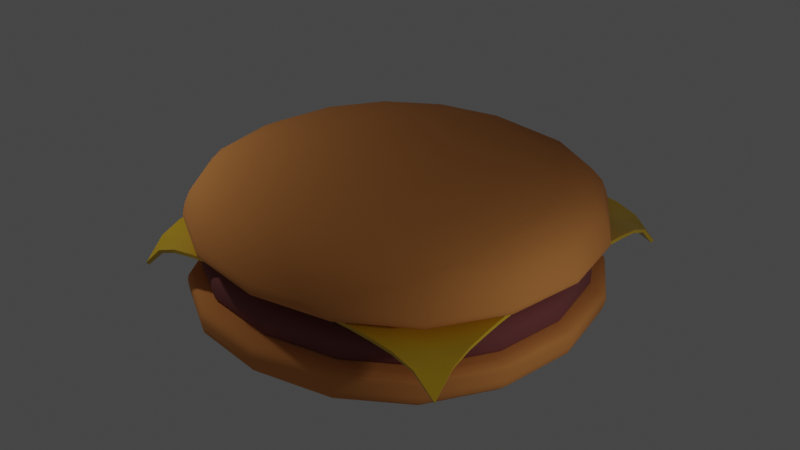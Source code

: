 # Source: hamburger.blend  (saved by Blender 2.93.20; exported with 4.5.12 LTS)
import bpy
from mathutils import Matrix  # noqa: F401  (used for matrix-valued properties, if any)

bpy.ops.wm.read_factory_settings(use_empty=True)
scene = bpy.context.scene
scene.name = 'Scene'

# ---- collections
col_collection = bpy.data.collections.new('Collection'); scene.collection.children.link(col_collection)

# ---- materials (node trees are filled in below, after node groups)
mat_bunmaterial = bpy.data.materials.new('bunMaterial')
mat_bunmaterial.use_transparent_shadow = False
mat_meatmaterial = bpy.data.materials.new('meatMaterial')
mat_meatmaterial.use_transparent_shadow = False
mat_material_005 = bpy.data.materials.new('Material.005')
mat_material_005.use_transparent_shadow = False

# ---- node groups
ng_auto_smooth = bpy.data.node_groups.new('Auto Smooth', 'GeometryNodeTree')
_s = ng_auto_smooth.interface.new_socket(name='Geometry', in_out='OUTPUT', socket_type='NodeSocketGeometry')
_s = ng_auto_smooth.interface.new_socket(name='Geometry', in_out='INPUT', socket_type='NodeSocketGeometry')
_s = ng_auto_smooth.interface.new_socket(name='Angle', in_out='INPUT', socket_type='NodeSocketFloat')
_s.subtype = 'ANGLE'
_s.min_value = 0.0
_s.max_value = 3.142
ng_auto_smooth.is_modifier = True
_N = ng_auto_smooth.nodes; _L = ng_auto_smooth.links
n0 = _N.new('NodeGroupOutput'); n0.name = 'Group Output'; n0.location = (480, -100)
n1 = _N.new('NodeGroupInput'); n1.name = 'Group Input'; n1.location = (-420, -300)
n2 = _N.new('NodeGroupInput'); n2.name = 'Group Input.001'; n2.location = (-60, -100)
n3 = _N.new('GeometryNodeSetShadeSmooth'); n3.name = 'Set Shade Smooth'; n3.location = (120, -100)
n3.domain = 'EDGE'
n4 = _N.new('GeometryNodeSetShadeSmooth'); n4.name = 'Set Shade Smooth.001'; n4.location = (300, -100)
n5 = _N.new('GeometryNodeInputMeshEdgeAngle'); n5.name = 'Edge Angle'; n5.location = (-420, -220)
n6 = _N.new('GeometryNodeInputEdgeSmooth'); n6.name = 'Is Edge Smooth'; n6.location = (-60, -160)
n7 = _N.new('GeometryNodeInputShadeSmooth'); n7.name = 'Is Face Smooth'; n7.location = (-240, -340)
n8 = _N.new('FunctionNodeBooleanMath'); n8.name = 'Boolean Math'; n8.location = (-60, -220)
n9 = _N.new('FunctionNodeCompare'); n9.name = 'Compare'; n9.location = (-240, -180)
n9.operation = 'LESS_EQUAL'
_L.new(n5.outputs[0], n9.inputs[0])
_L.new(n4.outputs[0], n0.inputs[0])
_L.new(n1.outputs[1], n9.inputs[1])
_L.new(n9.outputs[0], n8.inputs[0])
_L.new(n7.outputs[0], n8.inputs[1])
_L.new(n2.outputs[0], n3.inputs[0])
_L.new(n6.outputs[0], n3.inputs[1])
_L.new(n3.outputs[0], n4.inputs[0])
_L.new(n8.outputs[0], n3.inputs[2])
n0.is_active_output = True

# ---- material node trees
mat_bunmaterial.use_nodes = True; mat_bunmaterial.node_tree.nodes.clear()
_N = mat_bunmaterial.node_tree.nodes; _L = mat_bunmaterial.node_tree.links
n0 = _N.new('ShaderNodeBsdfPrincipled'); n0.name = 'Principled BSDF'; n0.location = (10, 300)
n0.distribution = 'GGX'
n0.subsurface_method = 'BURLEY'
n0.inputs[0].default_value = (0.8, 0.3109, 0.08196, 1.0)
n0.inputs[2].default_value = 1.0
n0.inputs[3].default_value = 1.45
n0.inputs[27].default_value = (0.0, 0.0, 0.0, 1.0)
n0.inputs[28].default_value = 1.0
n1 = _N.new('ShaderNodeOutputMaterial'); n1.name = 'Material Output'; n1.location = (300, 300)
_L.new(n0.outputs[0], n1.inputs[0])
n1.is_active_output = True
mat_meatmaterial.use_nodes = True; mat_meatmaterial.node_tree.nodes.clear()
_N = mat_meatmaterial.node_tree.nodes; _L = mat_meatmaterial.node_tree.links
n0 = _N.new('ShaderNodeBsdfPrincipled'); n0.name = 'Principled BSDF'; n0.location = (10, 300)
n0.distribution = 'GGX'
n0.subsurface_method = 'BURLEY'
n0.inputs[0].default_value = (0.2462, 0.07641, 0.07697, 1.0)
n0.inputs[2].default_value = 1.0
n0.inputs[3].default_value = 1.45
n0.inputs[27].default_value = (0.0, 0.0, 0.0, 1.0)
n0.inputs[28].default_value = 1.0
n1 = _N.new('ShaderNodeOutputMaterial'); n1.name = 'Material Output'; n1.location = (300, 300)
_L.new(n0.outputs[0], n1.inputs[0])
n1.is_active_output = True
mat_material_005.use_nodes = True; mat_material_005.node_tree.nodes.clear()
_N = mat_material_005.node_tree.nodes; _L = mat_material_005.node_tree.links
n0 = _N.new('ShaderNodeBsdfPrincipled'); n0.name = 'Principled BSDF'; n0.location = (10, 300)
n0.distribution = 'GGX'
n0.subsurface_method = 'BURLEY'
n0.inputs[0].default_value = (0.8, 0.508, 0.01857, 1.0)
n0.inputs[2].default_value = 0.2796
n0.inputs[3].default_value = 1.45
n0.inputs[27].default_value = (0.0, 0.0, 0.0, 1.0)
n0.inputs[28].default_value = 1.0
n1 = _N.new('ShaderNodeOutputMaterial'); n1.name = 'Material Output'; n1.location = (300, 300)
_L.new(n0.outputs[0], n1.inputs[0])
n1.is_active_output = True

# ---- world
world_world = bpy.data.worlds.new('World'); scene.world = world_world
world_world.use_nodes = True; world_world.node_tree.nodes.clear()
_N = world_world.node_tree.nodes; _L = world_world.node_tree.links
n0 = _N.new('ShaderNodeOutputWorld'); n0.name = 'World Output'; n0.location = (300, 300)
n1 = _N.new('ShaderNodeBackground'); n1.name = 'Background'; n1.location = (10, 300)
n1.inputs[0].default_value = (0.05088, 0.05088, 0.05088, 1.0)
_L.new(n1.outputs[0], n0.inputs[0])
n0.is_active_output = True
world_world.color = (0.05088, 0.05088, 0.05088)
world_world.use_sun_shadow = False
world_world.sun_shadow_jitter_overblur = 0.0

# ---- lights
light_point_001 = bpy.data.lights.new('Point.001', 'POINT')
light_point_001.transmission_factor = 0.0
light_point_001.energy = 300.0
light_point_001.shadow_soft_size = 0.25
light_point_001.shadow_maximum_resolution = 0.006
light_point_001.use_absolute_resolution = True
light_point_002 = bpy.data.lights.new('Point.002', 'POINT')
light_point_002.transmission_factor = 0.0
light_point_002.energy = 300.0
light_point_002.shadow_soft_size = 0.25
light_point_002.shadow_maximum_resolution = 0.006
light_point_002.use_absolute_resolution = True

# ---- meshes
me_cube_002 = bpy.data.meshes.new('Cube.002')
me_cube_002.from_pydata([(-4.939, -4.939, 0.6868), (-4.899, -4.132, 2.112), (-4.939, 4.939, 0.6868), (-4.69, 3.983, 1.818), (4.939, -4.939, 0.6868), (5.043, -4.99, 1.868), (4.948, 4.192, 0.9275), (4.172, 4.075, 2.038), (-5.003, -5.163, 1.662), (-4.777, 5.217, 1.523), (5.045, 4.936, 1.791), (4.951, -4.918, 1.725), (-4.912, 4.968, 1.246), (4.939, 4.939, 1.518), (4.939, -4.939, 1.518), (-4.933, -4.954, 1.43)], [], [(8, 1, 3, 9), (9, 3, 7, 10), (10, 7, 5, 11), (11, 5, 1, 8), (2, 6, 4, 0), (7, 3, 1, 5), (14, 11, 8, 15), (13, 10, 11, 14), (12, 9, 10, 13), (15, 8, 9, 12), (0, 15, 12, 2), (2, 12, 13, 6), (6, 13, 14, 4), (4, 14, 15, 0)])
me_cube_002.polygons.foreach_set('use_smooth', [True] * 14)
_uv = me_cube_002.uv_layers.new(name='UVMap')
_uv.uv.foreach_set('vector', [0.5899, 0.0, 0.625, 0.0, 0.625, 0.25, 0.5899, 0.25, 0.5899, 0.25, 0.625, 0.25, 0.625, 0.5, 0.5899, 0.5, 0.5899, 0.5, 0.625, 0.5, 0.625, 0.75, 0.5899, 0.75, 0.5899, 0.75, 0.625, 0.75, 0.625, 1.0, 0.5899, 1.0, 0.125, 0.5, 0.375, 0.5, 0.375, 0.75, 0.125, 0.75, 0.625, 0.5, 0.875, 0.5, 0.875, 0.75, 0.625, 0.75, 0.5219, 0.75, 0.5899, 0.75, 0.5899, 1.0, 0.5219, 1.0, 0.5219, 0.5, 0.5899, 0.5, 0.5899, 0.75, 0.5219, 0.75, 0.5219, 0.25, 0.5899, 0.25, 0.5899, 0.5, 0.5219, 0.5, 0.5219, 0.0, 0.5899, 0.0, 0.5899, 0.25, 0.5219, 0.25, 0.375, 0.0, 0.5219, 0.0, 0.5219, 0.25, 0.375, 0.25, 0.375, 0.25, 0.5219, 0.25, 0.5219, 0.5, 0.375, 0.5, 0.375, 0.5, 0.5219, 0.5, 0.5219, 0.75, 0.375, 0.75, 0.375, 0.75, 0.5219, 0.75, 0.5219, 1.0, 0.375, 1.0])
me_cube_002.materials.append(mat_bunmaterial)
me_cube_002.use_remesh_fix_poles = True
me_cube_002.use_remesh_preserve_attributes = False
me_cube_002.update()
me_cube_003 = bpy.data.meshes.new('Cube.003')
me_cube_003.from_pydata([(-4.555, -4.555, 1.657), (-4.488, -4.538, 2.782), (-4.555, 4.555, 1.657), (-4.488, 4.571, 2.782), (4.555, -4.555, 1.657), (4.622, -4.538, 2.782), (4.555, 4.555, 1.657), (4.622, 4.571, 2.782), (-4.778, -4.609, 2.041), (-4.569, 4.501, 2.026), (4.541, 4.501, 2.026), (4.75, -4.609, 2.041), (-4.613, 4.591, 1.854), (4.496, 4.591, 1.854), (4.705, -4.519, 1.839), (-4.822, -4.519, 1.839)], [], [(8, 1, 3, 9), (9, 3, 7, 10), (10, 7, 5, 11), (11, 5, 1, 8), (2, 6, 4, 0), (7, 3, 1, 5), (14, 11, 8, 15), (13, 10, 11, 14), (12, 9, 10, 13), (15, 8, 9, 12), (0, 15, 12, 2), (2, 12, 13, 6), (6, 13, 14, 4), (4, 14, 15, 0)])
me_cube_003.polygons.foreach_set('use_smooth', [True] * 14)
_uv = me_cube_003.uv_layers.new(name='UVMap')
_uv.uv.foreach_set('vector', [0.5899, 0.0, 0.625, 0.0, 0.625, 0.25, 0.5899, 0.25, 0.5899, 0.25, 0.625, 0.25, 0.625, 0.5, 0.5899, 0.5, 0.5899, 0.5, 0.625, 0.5, 0.625, 0.75, 0.5899, 0.75, 0.5899, 0.75, 0.625, 0.75, 0.625, 1.0, 0.5899, 1.0, 0.125, 0.5, 0.375, 0.5, 0.375, 0.75, 0.125, 0.75, 0.625, 0.5, 0.875, 0.5, 0.875, 0.75, 0.625, 0.75, 0.5219, 0.75, 0.5899, 0.75, 0.5899, 1.0, 0.5219, 1.0, 0.5219, 0.5, 0.5899, 0.5, 0.5899, 0.75, 0.5219, 0.75, 0.5219, 0.25, 0.5899, 0.25, 0.5899, 0.5, 0.5219, 0.5, 0.5219, 0.0, 0.5899, 0.0, 0.5899, 0.25, 0.5219, 0.25, 0.375, 0.0, 0.5219, 0.0, 0.5219, 0.25, 0.375, 0.25, 0.375, 0.25, 0.5219, 0.25, 0.5219, 0.5, 0.375, 0.5, 0.375, 0.5, 0.5219, 0.5, 0.5219, 0.75, 0.375, 0.75, 0.375, 0.75, 0.5219, 0.75, 0.5219, 1.0, 0.375, 1.0])
me_cube_003.materials.append(mat_meatmaterial)
me_cube_003.use_remesh_fix_poles = True
me_cube_003.use_remesh_preserve_attributes = False
me_cube_003.update()
me_plane = bpy.data.meshes.new('Plane')
me_plane.from_pydata([(-4.024, -4.024, -0.8238), (4.024, -4.024, -0.8238), (-4.024, 4.024, -0.8238), (4.024, 4.024, -0.8238), (-4.024, 3.521, -0.3432), (-4.024, 3.018, -0.1554), (-4.024, 2.515, -0.07756), (-4.024, 2.012, -0.0265), (-4.024, 1.509, -0.002214), (-4.024, 1.006, 0.0), (-4.024, 0.5031, 0.0), (-4.024, -3.576e-07, 0.0), (-4.024, -0.5031, 0.0), (-4.024, -1.006, 0.0), (-4.024, -1.509, -0.002214), (-4.024, -2.012, -0.0265), (-4.024, -2.515, -0.07756), (-4.024, -3.018, -0.1554), (-4.024, -3.521, -0.3432), (-3.521, -4.024, -0.3432), (-3.018, -4.024, -0.1554), (-2.515, -4.024, -0.07756), (-2.012, -4.024, -0.0265), (-1.509, -4.024, -0.002214), (-1.006, -4.024, 0.0), (-0.5031, -4.024, 0.0), (3.576e-07, -4.024, 0.0), (0.5031, -4.024, 0.0), (1.006, -4.024, 0.0), (1.509, -4.024, -0.002214), (2.012, -4.024, -0.0265), (2.515, -4.024, -0.07756), (3.018, -4.024, -0.1554), (3.521, -4.024, -0.3432), (4.024, -3.521, -0.3432), (4.024, -3.018, -0.1554), (4.024, -2.515, -0.07756), (4.024, -2.012, -0.0265), (4.024, -1.509, -0.002214), (4.024, -1.006, 0.0), (4.024, -0.5031, 0.0), (4.024, 3.576e-07, 0.0), (4.024, 0.5031, 0.0), (4.024, 1.006, 0.0), (4.024, 1.509, -0.002214), (4.024, 2.012, -0.0265), (4.024, 2.515, -0.07756), (4.024, 3.018, -0.1554), (4.024, 3.521, -0.3432), (3.521, 4.024, -0.3432), (3.018, 4.024, -0.1554), (2.515, 4.024, -0.07756), (2.012, 4.024, -0.0265), (1.509, 4.024, -0.002214), (1.006, 4.024, 0.0), (0.5031, 4.024, 0.0), (-3.576e-07, 4.024, 0.0), (-0.5031, 4.024, 0.0), (-1.006, 4.024, 0.0), (-1.509, 4.024, -0.002214), (-2.012, 4.024, -0.0265), (-2.515, 4.024, -0.07756), (-3.018, 4.024, -0.1554), (-3.521, 4.024, -0.3432), (-3.521, -3.521, -0.2322), (-3.521, -3.018, -0.1346), (-3.521, -2.515, -0.06746), (-3.521, -2.012, -0.02206), (-3.521, -1.509, -0.001267), (-3.521, -1.006, 0.0), (-3.521, -0.5031, 0.0), (-3.521, 3.576e-07, 0.0), (-3.521, 0.5031, 0.0), (-3.521, 1.006, 0.0), (-3.521, 1.509, -0.001267), (-3.521, 2.012, -0.02206), (-3.521, 2.515, -0.06746), (-3.521, 3.018, -0.1346), (-3.521, 3.521, -0.2322), (-3.018, -3.521, -0.1346), (-3.018, -3.018, -0.08902), (-3.018, -2.515, -0.04344), (-3.018, -2.012, -0.01169), (-3.018, -1.509, -6.148e-06), (-3.018, -1.006, 0.0), (-3.018, -0.5031, 0.0), (-3.018, 3.576e-07, 0.0), (-3.018, 0.5031, 0.0), (-3.018, 1.006, 0.0), (-3.018, 1.509, -6.149e-06), (-3.018, 2.012, -0.01169), (-3.018, 2.515, -0.04344), (-3.018, 3.018, -0.08902), (-3.018, 3.521, -0.1346), (-2.515, -3.521, -0.06746), (-2.515, -3.018, -0.04344), (-2.515, -2.515, -0.01814), (-2.515, -2.012, -0.002214), (-2.515, -1.509, 0.0), (-2.515, -1.006, 0.0), (-2.515, -0.5031, 0.0), (-2.515, 3.576e-07, 0.0), (-2.515, 0.5031, 0.0), (-2.515, 1.006, 0.0), (-2.515, 1.509, 0.0), (-2.515, 2.012, -0.002214), (-2.515, 2.515, -0.01814), (-2.515, 3.018, -0.04344), (-2.515, 3.521, -0.06746), (-2.012, -3.521, -0.02206), (-2.012, -3.018, -0.01169), (-2.012, -2.515, -0.002214), (-2.012, -2.012, 0.0), (-2.012, -1.509, 0.0), (-2.012, -1.006, 0.0), (-2.012, -0.5031, 0.0), (-2.012, 3.576e-07, 0.0), (-2.012, 0.5031, 0.0), (-2.012, 1.006, 0.0), (-2.012, 1.509, 0.0), (-2.012, 2.012, 0.0), (-2.012, 2.515, -0.002214), (-2.012, 3.018, -0.01169), (-2.012, 3.521, -0.02206), (-1.509, -3.521, -0.001267), (-1.509, -3.018, -6.148e-06), (-1.509, -2.515, 0.0), (-1.509, -2.012, 0.0), (-1.509, -1.509, 0.0), (-1.509, -1.006, 0.0), (-1.509, -0.5031, 0.0), (-1.509, 3.576e-07, 0.0), (-1.509, 0.5031, 0.0), (-1.509, 1.006, 0.0), (-1.509, 1.509, 0.0), (-1.509, 2.012, 0.0), (-1.509, 2.515, 0.0), (-1.509, 3.018, -6.149e-06), (-1.509, 3.521, -0.001267), (-1.006, -3.521, 0.0), (-1.006, -3.018, 0.0), (-1.006, -2.515, 0.0), (-1.006, -2.012, 0.0), (-1.006, -1.509, 0.0), (-1.006, -1.006, 0.0), (-1.006, -0.5031, 0.0), (-1.006, 3.576e-07, 0.0), (-1.006, 0.5031, 0.0), (-1.006, 1.006, 0.0), (-1.006, 1.509, 0.0), (-1.006, 2.012, 0.0), (-1.006, 2.515, 0.0), (-1.006, 3.018, 0.0), (-1.006, 3.521, 0.0), (-0.5031, -3.521, 0.0), (-0.5031, -3.018, 0.0), (-0.5031, -2.515, 0.0), (-0.5031, -2.012, 0.0), (-0.5031, -1.509, 0.0), (-0.5031, -1.006, 0.0), (-0.5031, -0.5031, 0.0), (-0.5031, 3.576e-07, 0.0), (-0.5031, 0.5031, 0.0), (-0.5031, 1.006, 0.0), (-0.5031, 1.509, 0.0), (-0.5031, 2.012, 0.0), (-0.5031, 2.515, 0.0), (-0.5031, 3.018, 0.0), (-0.5031, 3.521, 0.0), (3.129e-07, -3.521, 0.0), (2.682e-07, -3.018, 0.0), (2.235e-07, -2.515, 0.0), (1.788e-07, -2.012, 0.0), (1.341e-07, -1.509, 0.0), (8.941e-08, -1.006, 0.0), (4.47e-08, -0.5031, 0.0), (0.0, 3.576e-07, 0.0), (-4.47e-08, 0.5031, 0.0), (-8.941e-08, 1.006, 0.0), (-1.341e-07, 1.509, 0.0), (-1.788e-07, 2.012, 0.0), (-2.235e-07, 2.515, 0.0), (-2.682e-07, 3.018, 0.0), (-3.129e-07, 3.521, 0.0), (0.5031, -3.521, 0.0), (0.5031, -3.018, 0.0), (0.5031, -2.515, 0.0), (0.5031, -2.012, 0.0), (0.5031, -1.509, 0.0), (0.5031, -1.006, 0.0), (0.5031, -0.5031, 0.0), (0.5031, 3.576e-07, 0.0), (0.5031, 0.5031, 0.0), (0.5031, 1.006, 0.0), (0.5031, 1.509, 0.0), (0.5031, 2.012, 0.0), (0.5031, 2.515, 0.0), (0.5031, 3.018, 0.0), (0.5031, 3.521, 0.0), (1.006, -3.521, 0.0), (1.006, -3.018, 0.0), (1.006, -2.515, 0.0), (1.006, -2.012, 0.0), (1.006, -1.509, 0.0), (1.006, -1.006, 0.0), (1.006, -0.5031, 0.0), (1.006, 3.576e-07, 0.0), (1.006, 0.5031, 0.0), (1.006, 1.006, 0.0), (1.006, 1.509, 0.0), (1.006, 2.012, 0.0), (1.006, 2.515, 0.0), (1.006, 3.018, 0.0), (1.006, 3.521, 0.0), (1.509, -3.521, -0.001267), (1.509, -3.018, -6.149e-06), (1.509, -2.515, 0.0), (1.509, -2.012, 0.0), (1.509, -1.509, 0.0), (1.509, -1.006, 0.0), (1.509, -0.5031, 0.0), (1.509, 3.576e-07, 0.0), (1.509, 0.5031, 0.0), (1.509, 1.006, 0.0), (1.509, 1.509, 0.0), (1.509, 2.012, 0.0), (1.509, 2.515, 0.0), (1.509, 3.018, -6.149e-06), (1.509, 3.521, -0.001267), (2.012, -3.521, -0.02206), (2.012, -3.018, -0.01169), (2.012, -2.515, -0.002214), (2.012, -2.012, 0.0), (2.012, -1.509, 0.0), (2.012, -1.006, 0.0), (2.012, -0.5031, 0.0), (2.012, 3.576e-07, 0.0), (2.012, 0.5031, 0.0), (2.012, 1.006, 0.0), (2.012, 1.509, 0.0), (2.012, 2.012, 0.0), (2.012, 2.515, -0.002214), (2.012, 3.018, -0.01169), (2.012, 3.521, -0.02206), (2.515, -3.521, -0.06746), (2.515, -3.018, -0.04344), (2.515, -2.515, -0.01814), (2.515, -2.012, -0.002214), (2.515, -1.509, 0.0), (2.515, -1.006, 0.0), (2.515, -0.5031, 0.0), (2.515, 3.576e-07, 0.0), (2.515, 0.5031, 0.0), (2.515, 1.006, 0.0), (2.515, 1.509, 0.0), (2.515, 2.012, -0.002214), (2.515, 2.515, -0.01814), (2.515, 3.018, -0.04344), (2.515, 3.521, -0.06746), (3.018, -3.521, -0.1346), (3.018, -3.018, -0.08902), (3.018, -2.515, -0.04344), (3.018, -2.012, -0.01169), (3.018, -1.509, -6.148e-06), (3.018, -1.006, 0.0), (3.018, -0.5031, 0.0), (3.018, 3.576e-07, 0.0), (3.018, 0.5031, 0.0), (3.018, 1.006, 0.0), (3.018, 1.509, -6.149e-06), (3.018, 2.012, -0.01169), (3.018, 2.515, -0.04344), (3.018, 3.018, -0.08902), (3.018, 3.521, -0.1346), (3.521, -3.521, -0.2322), (3.521, -3.018, -0.1346), (3.521, -2.515, -0.06746), (3.521, -2.012, -0.02206), (3.521, -1.509, -0.001267), (3.521, -1.006, 0.0), (3.521, -0.5031, 0.0), (3.521, 3.576e-07, 0.0), (3.521, 0.5031, 0.0), (3.521, 1.006, 0.0), (3.521, 1.509, -0.001267), (3.521, 2.012, -0.02206), (3.521, 2.515, -0.06746), (3.521, 3.018, -0.1346), (3.521, 3.521, -0.2322)], [], [(288, 48, 3, 49), (4, 78, 63, 2), (78, 93, 62, 63), (93, 108, 61, 62), (108, 123, 60, 61), (123, 138, 59, 60), (138, 153, 58, 59), (153, 168, 57, 58), (168, 183, 56, 57), (183, 198, 55, 56), (198, 213, 54, 55), (213, 228, 53, 54), (228, 243, 52, 53), (243, 258, 51, 52), (258, 273, 50, 51), (273, 288, 49, 50), (0, 19, 64, 18), (18, 64, 65, 17), (17, 65, 66, 16), (16, 66, 67, 15), (15, 67, 68, 14), (14, 68, 69, 13), (13, 69, 70, 12), (12, 70, 71, 11), (11, 71, 72, 10), (10, 72, 73, 9), (9, 73, 74, 8), (8, 74, 75, 7), (7, 75, 76, 6), (6, 76, 77, 5), (5, 77, 78, 4), (19, 20, 79, 64), (64, 79, 80, 65), (65, 80, 81, 66), (66, 81, 82, 67), (67, 82, 83, 68), (68, 83, 84, 69), (69, 84, 85, 70), (70, 85, 86, 71), (71, 86, 87, 72), (72, 87, 88, 73), (73, 88, 89, 74), (74, 89, 90, 75), (75, 90, 91, 76), (76, 91, 92, 77), (77, 92, 93, 78), (20, 21, 94, 79), (79, 94, 95, 80), (80, 95, 96, 81), (81, 96, 97, 82), (82, 97, 98, 83), (83, 98, 99, 84), (84, 99, 100, 85), (85, 100, 101, 86), (86, 101, 102, 87), (87, 102, 103, 88), (88, 103, 104, 89), (89, 104, 105, 90), (90, 105, 106, 91), (91, 106, 107, 92), (92, 107, 108, 93), (21, 22, 109, 94), (94, 109, 110, 95), (95, 110, 111, 96), (96, 111, 112, 97), (97, 112, 113, 98), (98, 113, 114, 99), (99, 114, 115, 100), (100, 115, 116, 101), (101, 116, 117, 102), (102, 117, 118, 103), (103, 118, 119, 104), (104, 119, 120, 105), (105, 120, 121, 106), (106, 121, 122, 107), (107, 122, 123, 108), (22, 23, 124, 109), (109, 124, 125, 110), (110, 125, 126, 111), (111, 126, 127, 112), (112, 127, 128, 113), (113, 128, 129, 114), (114, 129, 130, 115), (115, 130, 131, 116), (116, 131, 132, 117), (117, 132, 133, 118), (118, 133, 134, 119), (119, 134, 135, 120), (120, 135, 136, 121), (121, 136, 137, 122), (122, 137, 138, 123), (23, 24, 139, 124), (124, 139, 140, 125), (125, 140, 141, 126), (126, 141, 142, 127), (127, 142, 143, 128), (128, 143, 144, 129), (129, 144, 145, 130), (130, 145, 146, 131), (131, 146, 147, 132), (132, 147, 148, 133), (133, 148, 149, 134), (134, 149, 150, 135), (135, 150, 151, 136), (136, 151, 152, 137), (137, 152, 153, 138), (24, 25, 154, 139), (139, 154, 155, 140), (140, 155, 156, 141), (141, 156, 157, 142), (142, 157, 158, 143), (143, 158, 159, 144), (144, 159, 160, 145), (145, 160, 161, 146), (146, 161, 162, 147), (147, 162, 163, 148), (148, 163, 164, 149), (149, 164, 165, 150), (150, 165, 166, 151), (151, 166, 167, 152), (152, 167, 168, 153), (25, 26, 169, 154), (154, 169, 170, 155), (155, 170, 171, 156), (156, 171, 172, 157), (157, 172, 173, 158), (158, 173, 174, 159), (159, 174, 175, 160), (160, 175, 176, 161), (161, 176, 177, 162), (162, 177, 178, 163), (163, 178, 179, 164), (164, 179, 180, 165), (165, 180, 181, 166), (166, 181, 182, 167), (167, 182, 183, 168), (26, 27, 184, 169), (169, 184, 185, 170), (170, 185, 186, 171), (171, 186, 187, 172), (172, 187, 188, 173), (173, 188, 189, 174), (174, 189, 190, 175), (175, 190, 191, 176), (176, 191, 192, 177), (177, 192, 193, 178), (178, 193, 194, 179), (179, 194, 195, 180), (180, 195, 196, 181), (181, 196, 197, 182), (182, 197, 198, 183), (27, 28, 199, 184), (184, 199, 200, 185), (185, 200, 201, 186), (186, 201, 202, 187), (187, 202, 203, 188), (188, 203, 204, 189), (189, 204, 205, 190), (190, 205, 206, 191), (191, 206, 207, 192), (192, 207, 208, 193), (193, 208, 209, 194), (194, 209, 210, 195), (195, 210, 211, 196), (196, 211, 212, 197), (197, 212, 213, 198), (28, 29, 214, 199), (199, 214, 215, 200), (200, 215, 216, 201), (201, 216, 217, 202), (202, 217, 218, 203), (203, 218, 219, 204), (204, 219, 220, 205), (205, 220, 221, 206), (206, 221, 222, 207), (207, 222, 223, 208), (208, 223, 224, 209), (209, 224, 225, 210), (210, 225, 226, 211), (211, 226, 227, 212), (212, 227, 228, 213), (29, 30, 229, 214), (214, 229, 230, 215), (215, 230, 231, 216), (216, 231, 232, 217), (217, 232, 233, 218), (218, 233, 234, 219), (219, 234, 235, 220), (220, 235, 236, 221), (221, 236, 237, 222), (222, 237, 238, 223), (223, 238, 239, 224), (224, 239, 240, 225), (225, 240, 241, 226), (226, 241, 242, 227), (227, 242, 243, 228), (30, 31, 244, 229), (229, 244, 245, 230), (230, 245, 246, 231), (231, 246, 247, 232), (232, 247, 248, 233), (233, 248, 249, 234), (234, 249, 250, 235), (235, 250, 251, 236), (236, 251, 252, 237), (237, 252, 253, 238), (238, 253, 254, 239), (239, 254, 255, 240), (240, 255, 256, 241), (241, 256, 257, 242), (242, 257, 258, 243), (31, 32, 259, 244), (244, 259, 260, 245), (245, 260, 261, 246), (246, 261, 262, 247), (247, 262, 263, 248), (248, 263, 264, 249), (249, 264, 265, 250), (250, 265, 266, 251), (251, 266, 267, 252), (252, 267, 268, 253), (253, 268, 269, 254), (254, 269, 270, 255), (255, 270, 271, 256), (256, 271, 272, 257), (257, 272, 273, 258), (32, 33, 274, 259), (259, 274, 275, 260), (260, 275, 276, 261), (261, 276, 277, 262), (262, 277, 278, 263), (263, 278, 279, 264), (264, 279, 280, 265), (265, 280, 281, 266), (266, 281, 282, 267), (267, 282, 283, 268), (268, 283, 284, 269), (269, 284, 285, 270), (270, 285, 286, 271), (271, 286, 287, 272), (272, 287, 288, 273), (33, 1, 34, 274), (274, 34, 35, 275), (275, 35, 36, 276), (276, 36, 37, 277), (277, 37, 38, 278), (278, 38, 39, 279), (279, 39, 40, 280), (280, 40, 41, 281), (281, 41, 42, 282), (282, 42, 43, 283), (283, 43, 44, 284), (284, 44, 45, 285), (285, 45, 46, 286), (286, 46, 47, 287), (287, 47, 48, 288)])
me_plane.polygons.foreach_set('use_smooth', [True] * 256)
_uv = me_plane.uv_layers.new(name='UVMap')
_uv.uv.foreach_set('vector', [0.9375, 0.9375, 1.0, 0.9375, 1.0, 1.0, 0.9375, 1.0, 0.0, 0.9375, 0.0625, 0.9375, 0.0625, 1.0, 0.0, 1.0, 0.0625, 0.9375, 0.125, 0.9375, 0.125, 1.0, 0.0625, 1.0, 0.125, 0.9375, 0.1875, 0.9375, 0.1875, 1.0, 0.125, 1.0, 0.1875, 0.9375, 0.25, 0.9375, 0.25, 1.0, 0.1875, 1.0, 0.25, 0.9375, 0.3125, 0.9375, 0.3125, 1.0, 0.25, 1.0, 0.3125, 0.9375, 0.375, 0.9375, 0.375, 1.0, 0.3125, 1.0, 0.375, 0.9375, 0.4375, 0.9375, 0.4375, 1.0, 0.375, 1.0, 0.4375, 0.9375, 0.5, 0.9375, 0.5, 1.0, 0.4375, 1.0, 0.5, 0.9375, 0.5625, 0.9375, 0.5625, 1.0, 0.5, 1.0, 0.5625, 0.9375, 0.625, 0.9375, 0.625, 1.0, 0.5625, 1.0, 0.625, 0.9375, 0.6875, 0.9375, 0.6875, 1.0, 0.625, 1.0, 0.6875, 0.9375, 0.75, 0.9375, 0.75, 1.0, 0.6875, 1.0, 0.75, 0.9375, 0.8125, 0.9375, 0.8125, 1.0, 0.75, 1.0, 0.8125, 0.9375, 0.875, 0.9375, 0.875, 1.0, 0.8125, 1.0, 0.875, 0.9375, 0.9375, 0.9375, 0.9375, 1.0, 0.875, 1.0, 0.0, 0.0, 0.0625, 0.0, 0.0625, 0.0625, 0.0, 0.0625, 0.0, 0.0625, 0.0625, 0.0625, 0.0625, 0.125, 0.0, 0.125, 0.0, 0.125, 0.0625, 0.125, 0.0625, 0.1875, 0.0, 0.1875, 0.0, 0.1875, 0.0625, 0.1875, 0.0625, 0.25, 0.0, 0.25, 0.0, 0.25, 0.0625, 0.25, 0.0625, 0.3125, 0.0, 0.3125, 0.0, 0.3125, 0.0625, 0.3125, 0.0625, 0.375, 0.0, 0.375, 0.0, 0.375, 0.0625, 0.375, 0.0625, 0.4375, 0.0, 0.4375, 0.0, 0.4375, 0.0625, 0.4375, 0.0625, 0.5, 0.0, 0.5, 0.0, 0.5, 0.0625, 0.5, 0.0625, 0.5625, 0.0, 0.5625, 0.0, 0.5625, 0.0625, 0.5625, 0.0625, 0.625, 0.0, 0.625, 0.0, 0.625, 0.0625, 0.625, 0.0625, 0.6875, 0.0, 0.6875, 0.0, 0.6875, 0.0625, 0.6875, 0.0625, 0.75, 0.0, 0.75, 0.0, 0.75, 0.0625, 0.75, 0.0625, 0.8125, 0.0, 0.8125, 0.0, 0.8125, 0.0625, 0.8125, 0.0625, 0.875, 0.0, 0.875, 0.0, 0.875, 0.0625, 0.875, 0.0625, 0.9375, 0.0, 0.9375, 0.0625, 0.0, 0.125, 0.0, 0.125, 0.0625, 0.0625, 0.0625, 0.0625, 0.0625, 0.125, 0.0625, 0.125, 0.125, 0.0625, 0.125, 0.0625, 0.125, 0.125, 0.125, 0.125, 0.1875, 0.0625, 0.1875, 0.0625, 0.1875, 0.125, 0.1875, 0.125, 0.25, 0.0625, 0.25, 0.0625, 0.25, 0.125, 0.25, 0.125, 0.3125, 0.0625, 0.3125, 0.0625, 0.3125, 0.125, 0.3125, 0.125, 0.375, 0.0625, 0.375, 0.0625, 0.375, 0.125, 0.375, 0.125, 0.4375, 0.0625, 0.4375, 0.0625, 0.4375, 0.125, 0.4375, 0.125, 0.5, 0.0625, 0.5, 0.0625, 0.5, 0.125, 0.5, 0.125, 0.5625, 0.0625, 0.5625, 0.0625, 0.5625, 0.125, 0.5625, 0.125, 0.625, 0.0625, 0.625, 0.0625, 0.625, 0.125, 0.625, 0.125, 0.6875, 0.0625, 0.6875, 0.0625, 0.6875, 0.125, 0.6875, 0.125, 0.75, 0.0625, 0.75, 0.0625, 0.75, 0.125, 0.75, 0.125, 0.8125, 0.0625, 0.8125, 0.0625, 0.8125, 0.125, 0.8125, 0.125, 0.875, 0.0625, 0.875, 0.0625, 0.875, 0.125, 0.875, 0.125, 0.9375, 0.0625, 0.9375, 0.125, 0.0, 0.1875, 0.0, 0.1875, 0.0625, 0.125, 0.0625, 0.125, 0.0625, 0.1875, 0.0625, 0.1875, 0.125, 0.125, 0.125, 0.125, 0.125, 0.1875, 0.125, 0.1875, 0.1875, 0.125, 0.1875, 0.125, 0.1875, 0.1875, 0.1875, 0.1875, 0.25, 0.125, 0.25, 0.125, 0.25, 0.1875, 0.25, 0.1875, 0.3125, 0.125, 0.3125, 0.125, 0.3125, 0.1875, 0.3125, 0.1875, 0.375, 0.125, 0.375, 0.125, 0.375, 0.1875, 0.375, 0.1875, 0.4375, 0.125, 0.4375, 0.125, 0.4375, 0.1875, 0.4375, 0.1875, 0.5, 0.125, 0.5, 0.125, 0.5, 0.1875, 0.5, 0.1875, 0.5625, 0.125, 0.5625, 0.125, 0.5625, 0.1875, 0.5625, 0.1875, 0.625, 0.125, 0.625, 0.125, 0.625, 0.1875, 0.625, 0.1875, 0.6875, 0.125, 0.6875, 0.125, 0.6875, 0.1875, 0.6875, 0.1875, 0.75, 0.125, 0.75, 0.125, 0.75, 0.1875, 0.75, 0.1875, 0.8125, 0.125, 0.8125, 0.125, 0.8125, 0.1875, 0.8125, 0.1875, 0.875, 0.125, 0.875, 0.125, 0.875, 0.1875, 0.875, 0.1875, 0.9375, 0.125, 0.9375, 0.1875, 0.0, 0.25, 0.0, 0.25, 0.0625, 0.1875, 0.0625, 0.1875, 0.0625, 0.25, 0.0625, 0.25, 0.125, 0.1875, 0.125, 0.1875, 0.125, 0.25, 0.125, 0.25, 0.1875, 0.1875, 0.1875, 0.1875, 0.1875, 0.25, 0.1875, 0.25, 0.25, 0.1875, 0.25, 0.1875, 0.25, 0.25, 0.25, 0.25, 0.3125, 0.1875, 0.3125, 0.1875, 0.3125, 0.25, 0.3125, 0.25, 0.375, 0.1875, 0.375, 0.1875, 0.375, 0.25, 0.375, 0.25, 0.4375, 0.1875, 0.4375, 0.1875, 0.4375, 0.25, 0.4375, 0.25, 0.5, 0.1875, 0.5, 0.1875, 0.5, 0.25, 0.5, 0.25, 0.5625, 0.1875, 0.5625, 0.1875, 0.5625, 0.25, 0.5625, 0.25, 0.625, 0.1875, 0.625, 0.1875, 0.625, 0.25, 0.625, 0.25, 0.6875, 0.1875, 0.6875, 0.1875, 0.6875, 0.25, 0.6875, 0.25, 0.75, 0.1875, 0.75, 0.1875, 0.75, 0.25, 0.75, 0.25, 0.8125, 0.1875, 0.8125, 0.1875, 0.8125, 0.25, 0.8125, 0.25, 0.875, 0.1875, 0.875, 0.1875, 0.875, 0.25, 0.875, 0.25, 0.9375, 0.1875, 0.9375, 0.25, 0.0, 0.3125, 0.0, 0.3125, 0.0625, 0.25, 0.0625, 0.25, 0.0625, 0.3125, 0.0625, 0.3125, 0.125, 0.25, 0.125, 0.25, 0.125, 0.3125, 0.125, 0.3125, 0.1875, 0.25, 0.1875, 0.25, 0.1875, 0.3125, 0.1875, 0.3125, 0.25, 0.25, 0.25, 0.25, 0.25, 0.3125, 0.25, 0.3125, 0.3125, 0.25, 0.3125, 0.25, 0.3125, 0.3125, 0.3125, 0.3125, 0.375, 0.25, 0.375, 0.25, 0.375, 0.3125, 0.375, 0.3125, 0.4375, 0.25, 0.4375, 0.25, 0.4375, 0.3125, 0.4375, 0.3125, 0.5, 0.25, 0.5, 0.25, 0.5, 0.3125, 0.5, 0.3125, 0.5625, 0.25, 0.5625, 0.25, 0.5625, 0.3125, 0.5625, 0.3125, 0.625, 0.25, 0.625, 0.25, 0.625, 0.3125, 0.625, 0.3125, 0.6875, 0.25, 0.6875, 0.25, 0.6875, 0.3125, 0.6875, 0.3125, 0.75, 0.25, 0.75, 0.25, 0.75, 0.3125, 0.75, 0.3125, 0.8125, 0.25, 0.8125, 0.25, 0.8125, 0.3125, 0.8125, 0.3125, 0.875, 0.25, 0.875, 0.25, 0.875, 0.3125, 0.875, 0.3125, 0.9375, 0.25, 0.9375, 0.3125, 0.0, 0.375, 0.0, 0.375, 0.0625, 0.3125, 0.0625, 0.3125, 0.0625, 0.375, 0.0625, 0.375, 0.125, 0.3125, 0.125, 0.3125, 0.125, 0.375, 0.125, 0.375, 0.1875, 0.3125, 0.1875, 0.3125, 0.1875, 0.375, 0.1875, 0.375, 0.25, 0.3125, 0.25, 0.3125, 0.25, 0.375, 0.25, 0.375, 0.3125, 0.3125, 0.3125, 0.3125, 0.3125, 0.375, 0.3125, 0.375, 0.375, 0.3125, 0.375, 0.3125, 0.375, 0.375, 0.375, 0.375, 0.4375, 0.3125, 0.4375, 0.3125, 0.4375, 0.375, 0.4375, 0.375, 0.5, 0.3125, 0.5, 0.3125, 0.5, 0.375, 0.5, 0.375, 0.5625, 0.3125, 0.5625, 0.3125, 0.5625, 0.375, 0.5625, 0.375, 0.625, 0.3125, 0.625, 0.3125, 0.625, 0.375, 0.625, 0.375, 0.6875, 0.3125, 0.6875, 0.3125, 0.6875, 0.375, 0.6875, 0.375, 0.75, 0.3125, 0.75, 0.3125, 0.75, 0.375, 0.75, 0.375, 0.8125, 0.3125, 0.8125, 0.3125, 0.8125, 0.375, 0.8125, 0.375, 0.875, 0.3125, 0.875, 0.3125, 0.875, 0.375, 0.875, 0.375, 0.9375, 0.3125, 0.9375, 0.375, 0.0, 0.4375, 0.0, 0.4375, 0.0625, 0.375, 0.0625, 0.375, 0.0625, 0.4375, 0.0625, 0.4375, 0.125, 0.375, 0.125, 0.375, 0.125, 0.4375, 0.125, 0.4375, 0.1875, 0.375, 0.1875, 0.375, 0.1875, 0.4375, 0.1875, 0.4375, 0.25, 0.375, 0.25, 0.375, 0.25, 0.4375, 0.25, 0.4375, 0.3125, 0.375, 0.3125, 0.375, 0.3125, 0.4375, 0.3125, 0.4375, 0.375, 0.375, 0.375, 0.375, 0.375, 0.4375, 0.375, 0.4375, 0.4375, 0.375, 0.4375, 0.375, 0.4375, 0.4375, 0.4375, 0.4375, 0.5, 0.375, 0.5, 0.375, 0.5, 0.4375, 0.5, 0.4375, 0.5625, 0.375, 0.5625, 0.375, 0.5625, 0.4375, 0.5625, 0.4375, 0.625, 0.375, 0.625, 0.375, 0.625, 0.4375, 0.625, 0.4375, 0.6875, 0.375, 0.6875, 0.375, 0.6875, 0.4375, 0.6875, 0.4375, 0.75, 0.375, 0.75, 0.375, 0.75, 0.4375, 0.75, 0.4375, 0.8125, 0.375, 0.8125, 0.375, 0.8125, 0.4375, 0.8125, 0.4375, 0.875, 0.375, 0.875, 0.375, 0.875, 0.4375, 0.875, 0.4375, 0.9375, 0.375, 0.9375, 0.4375, 0.0, 0.5, 0.0, 0.5, 0.0625, 0.4375, 0.0625, 0.4375, 0.0625, 0.5, 0.0625, 0.5, 0.125, 0.4375, 0.125, 0.4375, 0.125, 0.5, 0.125, 0.5, 0.1875, 0.4375, 0.1875, 0.4375, 0.1875, 0.5, 0.1875, 0.5, 0.25, 0.4375, 0.25, 0.4375, 0.25, 0.5, 0.25, 0.5, 0.3125, 0.4375, 0.3125, 0.4375, 0.3125, 0.5, 0.3125, 0.5, 0.375, 0.4375, 0.375, 0.4375, 0.375, 0.5, 0.375, 0.5, 0.4375, 0.4375, 0.4375, 0.4375, 0.4375, 0.5, 0.4375, 0.5, 0.5, 0.4375, 0.5, 0.4375, 0.5, 0.5, 0.5, 0.5, 0.5625, 0.4375, 0.5625, 0.4375, 0.5625, 0.5, 0.5625, 0.5, 0.625, 0.4375, 0.625, 0.4375, 0.625, 0.5, 0.625, 0.5, 0.6875, 0.4375, 0.6875, 0.4375, 0.6875, 0.5, 0.6875, 0.5, 0.75, 0.4375, 0.75, 0.4375, 0.75, 0.5, 0.75, 0.5, 0.8125, 0.4375, 0.8125, 0.4375, 0.8125, 0.5, 0.8125, 0.5, 0.875, 0.4375, 0.875, 0.4375, 0.875, 0.5, 0.875, 0.5, 0.9375, 0.4375, 0.9375, 0.5, 0.0, 0.5625, 0.0, 0.5625, 0.0625, 0.5, 0.0625, 0.5, 0.0625, 0.5625, 0.0625, 0.5625, 0.125, 0.5, 0.125, 0.5, 0.125, 0.5625, 0.125, 0.5625, 0.1875, 0.5, 0.1875, 0.5, 0.1875, 0.5625, 0.1875, 0.5625, 0.25, 0.5, 0.25, 0.5, 0.25, 0.5625, 0.25, 0.5625, 0.3125, 0.5, 0.3125, 0.5, 0.3125, 0.5625, 0.3125, 0.5625, 0.375, 0.5, 0.375, 0.5, 0.375, 0.5625, 0.375, 0.5625, 0.4375, 0.5, 0.4375, 0.5, 0.4375, 0.5625, 0.4375, 0.5625, 0.5, 0.5, 0.5, 0.5, 0.5, 0.5625, 0.5, 0.5625, 0.5625, 0.5, 0.5625, 0.5, 0.5625, 0.5625, 0.5625, 0.5625, 0.625, 0.5, 0.625, 0.5, 0.625, 0.5625, 0.625, 0.5625, 0.6875, 0.5, 0.6875, 0.5, 0.6875, 0.5625, 0.6875, 0.5625, 0.75, 0.5, 0.75, 0.5, 0.75, 0.5625, 0.75, 0.5625, 0.8125, 0.5, 0.8125, 0.5, 0.8125, 0.5625, 0.8125, 0.5625, 0.875, 0.5, 0.875, 0.5, 0.875, 0.5625, 0.875, 0.5625, 0.9375, 0.5, 0.9375, 0.5625, 0.0, 0.625, 0.0, 0.625, 0.0625, 0.5625, 0.0625, 0.5625, 0.0625, 0.625, 0.0625, 0.625, 0.125, 0.5625, 0.125, 0.5625, 0.125, 0.625, 0.125, 0.625, 0.1875, 0.5625, 0.1875, 0.5625, 0.1875, 0.625, 0.1875, 0.625, 0.25, 0.5625, 0.25, 0.5625, 0.25, 0.625, 0.25, 0.625, 0.3125, 0.5625, 0.3125, 0.5625, 0.3125, 0.625, 0.3125, 0.625, 0.375, 0.5625, 0.375, 0.5625, 0.375, 0.625, 0.375, 0.625, 0.4375, 0.5625, 0.4375, 0.5625, 0.4375, 0.625, 0.4375, 0.625, 0.5, 0.5625, 0.5, 0.5625, 0.5, 0.625, 0.5, 0.625, 0.5625, 0.5625, 0.5625, 0.5625, 0.5625, 0.625, 0.5625, 0.625, 0.625, 0.5625, 0.625, 0.5625, 0.625, 0.625, 0.625, 0.625, 0.6875, 0.5625, 0.6875, 0.5625, 0.6875, 0.625, 0.6875, 0.625, 0.75, 0.5625, 0.75, 0.5625, 0.75, 0.625, 0.75, 0.625, 0.8125, 0.5625, 0.8125, 0.5625, 0.8125, 0.625, 0.8125, 0.625, 0.875, 0.5625, 0.875, 0.5625, 0.875, 0.625, 0.875, 0.625, 0.9375, 0.5625, 0.9375, 0.625, 0.0, 0.6875, 0.0, 0.6875, 0.0625, 0.625, 0.0625, 0.625, 0.0625, 0.6875, 0.0625, 0.6875, 0.125, 0.625, 0.125, 0.625, 0.125, 0.6875, 0.125, 0.6875, 0.1875, 0.625, 0.1875, 0.625, 0.1875, 0.6875, 0.1875, 0.6875, 0.25, 0.625, 0.25, 0.625, 0.25, 0.6875, 0.25, 0.6875, 0.3125, 0.625, 0.3125, 0.625, 0.3125, 0.6875, 0.3125, 0.6875, 0.375, 0.625, 0.375, 0.625, 0.375, 0.6875, 0.375, 0.6875, 0.4375, 0.625, 0.4375, 0.625, 0.4375, 0.6875, 0.4375, 0.6875, 0.5, 0.625, 0.5, 0.625, 0.5, 0.6875, 0.5, 0.6875, 0.5625, 0.625, 0.5625, 0.625, 0.5625, 0.6875, 0.5625, 0.6875, 0.625, 0.625, 0.625, 0.625, 0.625, 0.6875, 0.625, 0.6875, 0.6875, 0.625, 0.6875, 0.625, 0.6875, 0.6875, 0.6875, 0.6875, 0.75, 0.625, 0.75, 0.625, 0.75, 0.6875, 0.75, 0.6875, 0.8125, 0.625, 0.8125, 0.625, 0.8125, 0.6875, 0.8125, 0.6875, 0.875, 0.625, 0.875, 0.625, 0.875, 0.6875, 0.875, 0.6875, 0.9375, 0.625, 0.9375, 0.6875, 0.0, 0.75, 0.0, 0.75, 0.0625, 0.6875, 0.0625, 0.6875, 0.0625, 0.75, 0.0625, 0.75, 0.125, 0.6875, 0.125, 0.6875, 0.125, 0.75, 0.125, 0.75, 0.1875, 0.6875, 0.1875, 0.6875, 0.1875, 0.75, 0.1875, 0.75, 0.25, 0.6875, 0.25, 0.6875, 0.25, 0.75, 0.25, 0.75, 0.3125, 0.6875, 0.3125, 0.6875, 0.3125, 0.75, 0.3125, 0.75, 0.375, 0.6875, 0.375, 0.6875, 0.375, 0.75, 0.375, 0.75, 0.4375, 0.6875, 0.4375, 0.6875, 0.4375, 0.75, 0.4375, 0.75, 0.5, 0.6875, 0.5, 0.6875, 0.5, 0.75, 0.5, 0.75, 0.5625, 0.6875, 0.5625, 0.6875, 0.5625, 0.75, 0.5625, 0.75, 0.625, 0.6875, 0.625, 0.6875, 0.625, 0.75, 0.625, 0.75, 0.6875, 0.6875, 0.6875, 0.6875, 0.6875, 0.75, 0.6875, 0.75, 0.75, 0.6875, 0.75, 0.6875, 0.75, 0.75, 0.75, 0.75, 0.8125, 0.6875, 0.8125, 0.6875, 0.8125, 0.75, 0.8125, 0.75, 0.875, 0.6875, 0.875, 0.6875, 0.875, 0.75, 0.875, 0.75, 0.9375, 0.6875, 0.9375, 0.75, 0.0, 0.8125, 0.0, 0.8125, 0.0625, 0.75, 0.0625, 0.75, 0.0625, 0.8125, 0.0625, 0.8125, 0.125, 0.75, 0.125, 0.75, 0.125, 0.8125, 0.125, 0.8125, 0.1875, 0.75, 0.1875, 0.75, 0.1875, 0.8125, 0.1875, 0.8125, 0.25, 0.75, 0.25, 0.75, 0.25, 0.8125, 0.25, 0.8125, 0.3125, 0.75, 0.3125, 0.75, 0.3125, 0.8125, 0.3125, 0.8125, 0.375, 0.75, 0.375, 0.75, 0.375, 0.8125, 0.375, 0.8125, 0.4375, 0.75, 0.4375, 0.75, 0.4375, 0.8125, 0.4375, 0.8125, 0.5, 0.75, 0.5, 0.75, 0.5, 0.8125, 0.5, 0.8125, 0.5625, 0.75, 0.5625, 0.75, 0.5625, 0.8125, 0.5625, 0.8125, 0.625, 0.75, 0.625, 0.75, 0.625, 0.8125, 0.625, 0.8125, 0.6875, 0.75, 0.6875, 0.75, 0.6875, 0.8125, 0.6875, 0.8125, 0.75, 0.75, 0.75, 0.75, 0.75, 0.8125, 0.75, 0.8125, 0.8125, 0.75, 0.8125, 0.75, 0.8125, 0.8125, 0.8125, 0.8125, 0.875, 0.75, 0.875, 0.75, 0.875, 0.8125, 0.875, 0.8125, 0.9375, 0.75, 0.9375, 0.8125, 0.0, 0.875, 0.0, 0.875, 0.0625, 0.8125, 0.0625, 0.8125, 0.0625, 0.875, 0.0625, 0.875, 0.125, 0.8125, 0.125, 0.8125, 0.125, 0.875, 0.125, 0.875, 0.1875, 0.8125, 0.1875, 0.8125, 0.1875, 0.875, 0.1875, 0.875, 0.25, 0.8125, 0.25, 0.8125, 0.25, 0.875, 0.25, 0.875, 0.3125, 0.8125, 0.3125, 0.8125, 0.3125, 0.875, 0.3125, 0.875, 0.375, 0.8125, 0.375, 0.8125, 0.375, 0.875, 0.375, 0.875, 0.4375, 0.8125, 0.4375, 0.8125, 0.4375, 0.875, 0.4375, 0.875, 0.5, 0.8125, 0.5, 0.8125, 0.5, 0.875, 0.5, 0.875, 0.5625, 0.8125, 0.5625, 0.8125, 0.5625, 0.875, 0.5625, 0.875, 0.625, 0.8125, 0.625, 0.8125, 0.625, 0.875, 0.625, 0.875, 0.6875, 0.8125, 0.6875, 0.8125, 0.6875, 0.875, 0.6875, 0.875, 0.75, 0.8125, 0.75, 0.8125, 0.75, 0.875, 0.75, 0.875, 0.8125, 0.8125, 0.8125, 0.8125, 0.8125, 0.875, 0.8125, 0.875, 0.875, 0.8125, 0.875, 0.8125, 0.875, 0.875, 0.875, 0.875, 0.9375, 0.8125, 0.9375, 0.875, 0.0, 0.9375, 0.0, 0.9375, 0.0625, 0.875, 0.0625, 0.875, 0.0625, 0.9375, 0.0625, 0.9375, 0.125, 0.875, 0.125, 0.875, 0.125, 0.9375, 0.125, 0.9375, 0.1875, 0.875, 0.1875, 0.875, 0.1875, 0.9375, 0.1875, 0.9375, 0.25, 0.875, 0.25, 0.875, 0.25, 0.9375, 0.25, 0.9375, 0.3125, 0.875, 0.3125, 0.875, 0.3125, 0.9375, 0.3125, 0.9375, 0.375, 0.875, 0.375, 0.875, 0.375, 0.9375, 0.375, 0.9375, 0.4375, 0.875, 0.4375, 0.875, 0.4375, 0.9375, 0.4375, 0.9375, 0.5, 0.875, 0.5, 0.875, 0.5, 0.9375, 0.5, 0.9375, 0.5625, 0.875, 0.5625, 0.875, 0.5625, 0.9375, 0.5625, 0.9375, 0.625, 0.875, 0.625, 0.875, 0.625, 0.9375, 0.625, 0.9375, 0.6875, 0.875, 0.6875, 0.875, 0.6875, 0.9375, 0.6875, 0.9375, 0.75, 0.875, 0.75, 0.875, 0.75, 0.9375, 0.75, 0.9375, 0.8125, 0.875, 0.8125, 0.875, 0.8125, 0.9375, 0.8125, 0.9375, 0.875, 0.875, 0.875, 0.875, 0.875, 0.9375, 0.875, 0.9375, 0.9375, 0.875, 0.9375, 0.9375, 0.0, 1.0, 0.0, 1.0, 0.0625, 0.9375, 0.0625, 0.9375, 0.0625, 1.0, 0.0625, 1.0, 0.125, 0.9375, 0.125, 0.9375, 0.125, 1.0, 0.125, 1.0, 0.1875, 0.9375, 0.1875, 0.9375, 0.1875, 1.0, 0.1875, 1.0, 0.25, 0.9375, 0.25, 0.9375, 0.25, 1.0, 0.25, 1.0, 0.3125, 0.9375, 0.3125, 0.9375, 0.3125, 1.0, 0.3125, 1.0, 0.375, 0.9375, 0.375, 0.9375, 0.375, 1.0, 0.375, 1.0, 0.4375, 0.9375, 0.4375, 0.9375, 0.4375, 1.0, 0.4375, 1.0, 0.5, 0.9375, 0.5, 0.9375, 0.5, 1.0, 0.5, 1.0, 0.5625, 0.9375, 0.5625, 0.9375, 0.5625, 1.0, 0.5625, 1.0, 0.625, 0.9375, 0.625, 0.9375, 0.625, 1.0, 0.625, 1.0, 0.6875, 0.9375, 0.6875, 0.9375, 0.6875, 1.0, 0.6875, 1.0, 0.75, 0.9375, 0.75, 0.9375, 0.75, 1.0, 0.75, 1.0, 0.8125, 0.9375, 0.8125, 0.9375, 0.8125, 1.0, 0.8125, 1.0, 0.875, 0.9375, 0.875, 0.9375, 0.875, 1.0, 0.875, 1.0, 0.9375, 0.9375, 0.9375])
me_plane.materials.append(mat_material_005)
me_plane.use_remesh_fix_poles = True
me_plane.use_remesh_preserve_attributes = False
me_plane.update()
me_cube_005 = bpy.data.meshes.new('Cube.005')
me_cube_005.from_pydata([(-4.395, -4.308, -0.08176), (-4.899, -4.132, 2.112), (-4.395, 4.426, -0.08176), (-4.69, 3.983, 1.818), (4.339, -4.308, -0.08176), (5.043, -4.99, 1.868), (4.347, 3.765, 0.1311), (4.172, 4.075, 2.038), (-5.003, -5.163, 1.662), (-4.777, 5.217, 1.523), (5.045, 4.936, 1.791), (4.951, -4.918, 1.725), (-4.917, 4.98, 1.17), (4.939, 4.939, 1.518), (4.939, -4.938, 1.513), (-4.935, -4.951, 1.412)], [], [(8, 1, 3, 9), (9, 3, 7, 10), (10, 7, 5, 11), (11, 5, 1, 8), (2, 6, 4, 0), (7, 3, 1, 5), (14, 11, 8, 15), (13, 10, 11, 14), (12, 9, 10, 13), (15, 8, 9, 12), (0, 15, 12, 2), (2, 12, 13, 6), (6, 13, 14, 4), (4, 14, 15, 0)])
me_cube_005.polygons.foreach_set('use_smooth', [True] * 14)
_uv = me_cube_005.uv_layers.new(name='UVMap')
_uv.uv.foreach_set('vector', [0.5899, 0.0, 0.625, 0.0, 0.625, 0.25, 0.5899, 0.25, 0.5899, 0.25, 0.625, 0.25, 0.625, 0.5, 0.5899, 0.5, 0.5899, 0.5, 0.625, 0.5, 0.625, 0.75, 0.5899, 0.75, 0.5899, 0.75, 0.625, 0.75, 0.625, 1.0, 0.5899, 1.0, 0.125, 0.5, 0.375, 0.5, 0.375, 0.75, 0.125, 0.75, 0.625, 0.5, 0.875, 0.5, 0.875, 0.75, 0.625, 0.75, 0.5219, 0.75, 0.5899, 0.75, 0.5899, 1.0, 0.5219, 1.0, 0.5219, 0.5, 0.5899, 0.5, 0.5899, 0.75, 0.5219, 0.75, 0.5219, 0.25, 0.5899, 0.25, 0.5899, 0.5, 0.5219, 0.5, 0.5219, 0.0, 0.5899, 0.0, 0.5899, 0.25, 0.5219, 0.25, 0.375, 0.0, 0.5219, 0.0, 0.5219, 0.25, 0.375, 0.25, 0.375, 0.25, 0.5219, 0.25, 0.5219, 0.5, 0.375, 0.5, 0.375, 0.5, 0.5219, 0.5, 0.5219, 0.75, 0.375, 0.75, 0.375, 0.75, 0.5219, 0.75, 0.5219, 1.0, 0.375, 1.0])
me_cube_005.materials.append(mat_bunmaterial)
me_cube_005.use_remesh_fix_poles = True
me_cube_005.use_remesh_preserve_attributes = False
me_cube_005.update()

# ---- objects
ob_point = bpy.data.objects.new('Point', light_point_001)
ob_cube = bpy.data.objects.new('Cube', me_cube_002)
ob_cube_001 = bpy.data.objects.new('Cube.001', me_cube_003)
ob_plane = bpy.data.objects.new('Plane', me_plane)
ob_cube_002 = bpy.data.objects.new('Cube.002', me_cube_005)
ob_point_001 = bpy.data.objects.new('Point.001', light_point_002)

# ---- transforms, parenting, visibility, modifiers, constraints
ob_point.location = (-6.475, -5.111, 7.559)
ob_cube.location = (0.0, 0.0, -0.6283)
_m = ob_cube.modifiers.new('Subdivision', 'SUBSURF')
_m.levels = 4
ob_cube_001.location = (0.0, 0.0, -0.5605)
_m = ob_cube_001.modifiers.new('Subdivision', 'SUBSURF')
_m.levels = 4
ob_plane.location = (0.02371, 0.1608, 2.158)
_m = ob_plane.modifiers.new('Solidify', 'SOLIDIFY')
_m.thickness = 0.08
_m = ob_plane.modifiers.new('Auto Smooth', 'NODES')
_m.node_group = ng_auto_smooth
_gi = [s.identifier for s in ng_auto_smooth.interface.items_tree if s.item_type == 'SOCKET' and s.in_out == 'INPUT']
_m[_gi[1]] = 0.5236  # Angle
ob_cube_002.location = (0.0, 0.0, 3.968)
ob_cube_002.rotation_euler = (-3.142, -0.0, 0.0)
_m = ob_cube_002.modifiers.new('Subdivision', 'SUBSURF')
_m.levels = 4
ob_point_001.location = (10.24, -1.436, 3.919)

# ---- collection membership
col_collection.objects.link(ob_point)
col_collection.objects.link(ob_cube)
col_collection.objects.link(ob_cube_001)
col_collection.objects.link(ob_plane)
col_collection.objects.link(ob_cube_002)
col_collection.objects.link(ob_point_001)

# ---- scene / render settings (as saved in the file)
scene.frame_start = 1; scene.frame_end = 250; scene.frame_set(1)
scene.render.engine = 'BLENDER_EEVEE_NEXT'
scene.cycles.use_denoising = False
scene.cycles.samples = 128
scene.cycles.sampling_pattern = 'TABULATED_SOBOL'
scene.cycles.use_adaptive_sampling = False
scene.cycles.use_light_tree = False
scene.view_settings.view_transform = 'Filmic'
bpy.context.view_layer.update()

# ---- added for rendering (the .blend has no active camera): camera
cam_auto = bpy.data.cameras.new('AutoCamera')
cam_auto.lens = 50.0
cam_auto.sensor_width = 36.0
cam_auto.clip_end = 1000.0
ob_auto_camera = bpy.data.objects.new('AutoCamera', cam_auto)
scene.collection.objects.link(ob_auto_camera)
ob_auto_camera.location = (13.9221, -16.6816, 13.1752)
ob_auto_camera.rotation_euler = (1.09748, -7.21219e-08, 0.694738)
scene.camera = ob_auto_camera
bpy.context.view_layer.update()
